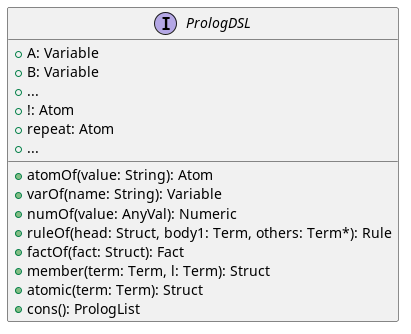

The diagram above was rendered by PlantUML. Its source (embedded in the PNG):
@startuml
interface PrologDSL {
    + atomOf(value: String): Atom
    + varOf(name: String): Variable
    + numOf(value: AnyVal): Numeric
    + ruleOf(head: Struct, body1: Term, others: Term*): Rule
    + factOf(fact: Struct): Fact
    + member(term: Term, l: Term): Struct
    + atomic(term: Term): Struct
    + cons(): PrologList
    + A: Variable
    + B: Variable
    + ...
    + !: Atom
    + repeat: Atom
    + ...
}
@enduml